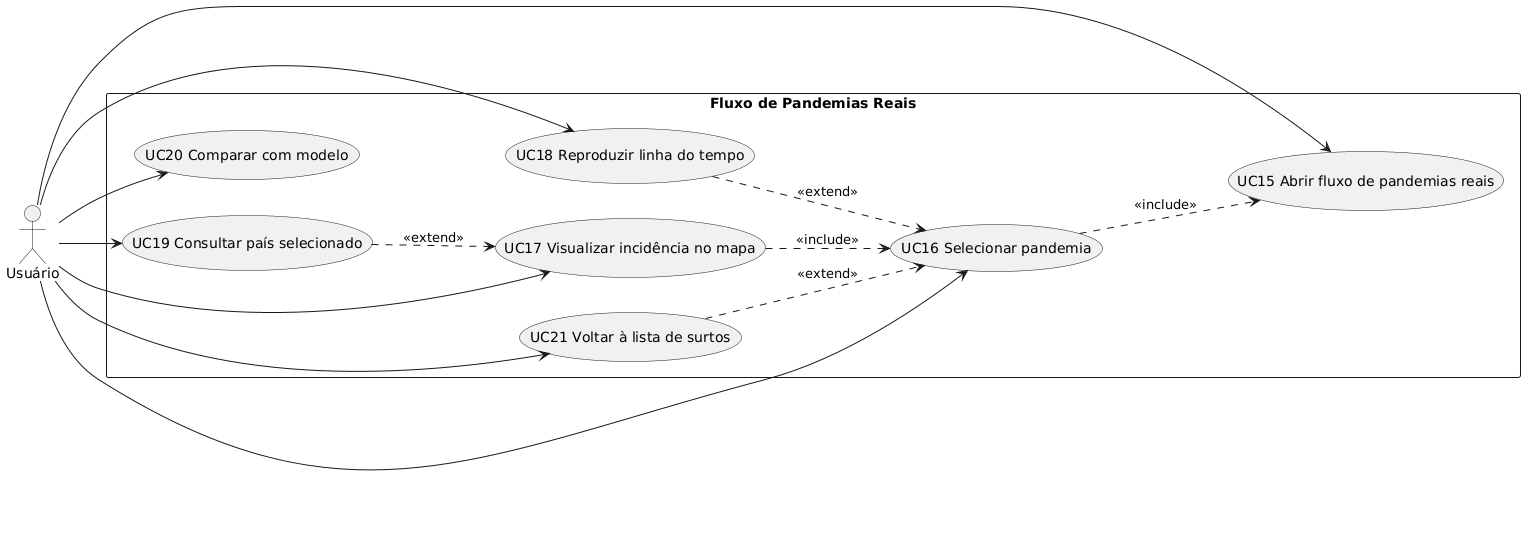

The diagram above was rendered by PlantUML. Its source (embedded in the PNG):
@startuml
left to right direction
skinparam packageStyle rectangle

actor "Usuário" as U

rectangle "Fluxo de Pandemias Reais" {
  usecase "UC15 Abrir fluxo de pandemias reais" as UC15
  usecase "UC16 Selecionar pandemia" as UC16
  usecase "UC17 Visualizar incidência no mapa" as UC17
  usecase "UC18 Reproduzir linha do tempo" as UC18
  usecase "UC19 Consultar país selecionado" as UC19
  usecase "UC20 Comparar com modelo" as UC20
  usecase "UC21 Voltar à lista de surtos" as UC21
}

U --> UC15
U --> UC16
U --> UC17
U --> UC18
U --> UC19
U --> UC20
U --> UC21

UC16 ..> UC15 : <<include>>
UC17 ..> UC16 : <<include>>
UC18 ..> UC16 : <<extend>>
UC19 ..> UC17 : <<extend>>
UC21 ..> UC16 : <<extend>>
@enduml